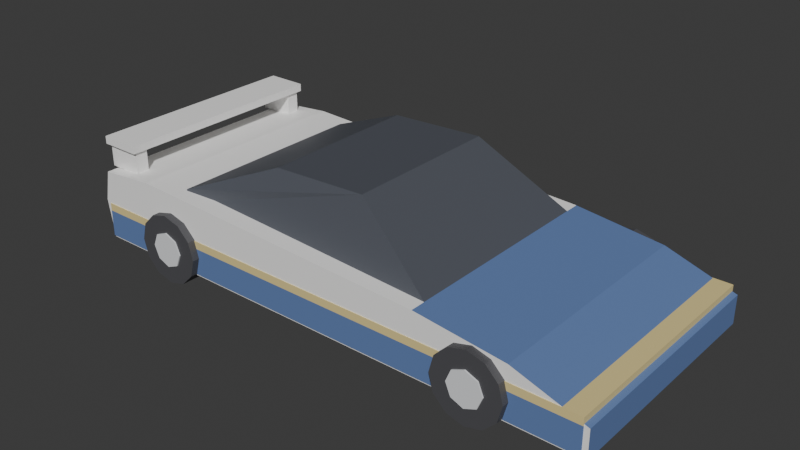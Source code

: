 # Source: nodegent-959.blend  (saved by Blender 5.1.29; exported with 4.5.12 LTS)
import bpy
from mathutils import Matrix  # noqa: F401  (used for matrix-valued properties, if any)

bpy.ops.wm.read_factory_settings(use_empty=True)
scene = bpy.context.scene
scene.name = 'Scene'

# ---- collections
col_collection = bpy.data.collections.new('Collection'); scene.collection.children.link(col_collection)

# ---- materials (node trees are filled in below, after node groups)
mat_bodywhite = bpy.data.materials.new('BodyWhite')
mat_navy = bpy.data.materials.new('Navy')
mat_glass = bpy.data.materials.new('Glass')
mat_tire = bpy.data.materials.new('Tire')
mat_wheelsilver = bpy.data.materials.new('WheelSilver')
mat_gold = bpy.data.materials.new('Gold')

# ---- material node trees
mat_bodywhite.use_nodes = True; mat_bodywhite.node_tree.nodes.clear()
_N = mat_bodywhite.node_tree.nodes; _L = mat_bodywhite.node_tree.links
n0 = _N.new('ShaderNodeBsdfPrincipled'); n0.name = 'Principled BSDF'; n0.location = (-200, 100)
n0.inputs[0].default_value = (0.9569, 0.949, 0.9373, 1.0)
n0.inputs[2].default_value = 0.6
n1 = _N.new('ShaderNodeOutputMaterial'); n1.name = 'Material Output'; n1.location = (200, 100)
_L.new(n0.outputs[0], n1.inputs[0])
n1.is_active_output = True
mat_navy.use_nodes = True; mat_navy.node_tree.nodes.clear()
_N = mat_navy.node_tree.nodes; _L = mat_navy.node_tree.links
n0 = _N.new('ShaderNodeBsdfPrincipled'); n0.name = 'Principled BSDF'; n0.location = (-200, 100)
n0.inputs[0].default_value = (0.1255, 0.2078, 0.4353, 1.0)
n0.inputs[2].default_value = 0.6
n1 = _N.new('ShaderNodeOutputMaterial'); n1.name = 'Material Output'; n1.location = (200, 100)
_L.new(n0.outputs[0], n1.inputs[0])
n1.is_active_output = True
mat_glass.use_nodes = True; mat_glass.node_tree.nodes.clear()
_N = mat_glass.node_tree.nodes; _L = mat_glass.node_tree.links
n0 = _N.new('ShaderNodeBsdfPrincipled'); n0.name = 'Principled BSDF'; n0.location = (-200, 100)
n0.inputs[0].default_value = (0.08235, 0.0902, 0.1098, 1.0)
n0.inputs[2].default_value = 0.6
n1 = _N.new('ShaderNodeOutputMaterial'); n1.name = 'Material Output'; n1.location = (200, 100)
_L.new(n0.outputs[0], n1.inputs[0])
n1.is_active_output = True
mat_tire.use_nodes = True; mat_tire.node_tree.nodes.clear()
_N = mat_tire.node_tree.nodes; _L = mat_tire.node_tree.links
n0 = _N.new('ShaderNodeBsdfPrincipled'); n0.name = 'Principled BSDF'; n0.location = (-200, 100)
n0.inputs[0].default_value = (0.07843, 0.07843, 0.08627, 1.0)
n0.inputs[2].default_value = 0.6
n1 = _N.new('ShaderNodeOutputMaterial'); n1.name = 'Material Output'; n1.location = (200, 100)
_L.new(n0.outputs[0], n1.inputs[0])
n1.is_active_output = True
mat_wheelsilver.use_nodes = True; mat_wheelsilver.node_tree.nodes.clear()
_N = mat_wheelsilver.node_tree.nodes; _L = mat_wheelsilver.node_tree.links
n0 = _N.new('ShaderNodeBsdfPrincipled'); n0.name = 'Principled BSDF'; n0.location = (-200, 100)
n0.inputs[0].default_value = (0.7765, 0.7882, 0.8078, 1.0)
n0.inputs[2].default_value = 0.6
n1 = _N.new('ShaderNodeOutputMaterial'); n1.name = 'Material Output'; n1.location = (200, 100)
_L.new(n0.outputs[0], n1.inputs[0])
n1.is_active_output = True
mat_gold.use_nodes = True; mat_gold.node_tree.nodes.clear()
_N = mat_gold.node_tree.nodes; _L = mat_gold.node_tree.links
n0 = _N.new('ShaderNodeBsdfPrincipled'); n0.name = 'Principled BSDF'; n0.location = (-200, 100)
n0.inputs[0].default_value = (0.7882, 0.6471, 0.2902, 1.0)
n0.inputs[2].default_value = 0.6
n1 = _N.new('ShaderNodeOutputMaterial'); n1.name = 'Material Output'; n1.location = (200, 100)
_L.new(n0.outputs[0], n1.inputs[0])
n1.is_active_output = True

# ---- world
world_world = bpy.data.worlds.new('World'); scene.world = world_world
world_world.use_nodes = True; world_world.node_tree.nodes.clear()
_N = world_world.node_tree.nodes; _L = world_world.node_tree.links
n0 = _N.new('ShaderNodeOutputWorld'); n0.name = 'World Output'; n0.location = (200, 100)
n1 = _N.new('ShaderNodeBackground'); n1.name = 'Background'; n1.location = (-200, 100)
n1.inputs[0].default_value = (0.05088, 0.05088, 0.05088, 1.0)
_L.new(n1.outputs[0], n0.inputs[0])
n0.is_active_output = True
world_world.color = (0.05088, 0.05088, 0.05088)
world_world.sun_shadow_jitter_overblur = 0.0

# ---- meshes
me_body = bpy.data.meshes.new('Body')
me_body.from_pydata([(2.1, -0.92, 0.12), (2.1, -0.92, 0.34), (1.55, -0.92, 0.52), (0.85, -0.92, 0.6), (-0.6, -0.92, 0.66), (-1.6, -0.92, 0.7), (-2.05, -0.92, 0.66), (-2.1, -0.92, 0.42), (-2.05, -0.92, 0.12), (2.1, 0.92, 0.12), (2.1, 0.92, 0.34), (1.55, 0.92, 0.52), (0.85, 0.92, 0.6), (-0.6, 0.92, 0.66), (-1.6, 0.92, 0.7), (-2.05, 0.92, 0.66), (-2.1, 0.92, 0.42), (-2.05, 0.92, 0.12)], [], [(0, 1, 2, 3, 4, 5, 6, 7, 8), (17, 16, 15, 14, 13, 12, 11, 10, 9), (0, 1, 10, 9), (1, 2, 11, 10), (2, 3, 12, 11), (3, 4, 13, 12), (4, 5, 14, 13), (5, 6, 15, 14), (6, 7, 16, 15), (7, 8, 17, 16), (8, 0, 9, 17)])
me_body.polygons.foreach_set('material_index', [0, 0, 1, 1, 1, 0, 0, 0, 0, 0, 0])
me_body.materials.append(mat_bodywhite)
me_body.materials.append(mat_navy)
me_body.update()
me_greenhouse = bpy.data.meshes.new('Greenhouse')
me_greenhouse.from_pydata([(0.85, -0.8, 0.6), (0.85, 0.8, 0.6), (0.2, -0.62, 1.05), (0.2, 0.62, 1.05), (-0.55, -0.62, 1.02), (-0.55, 0.62, 1.02), (-1.3, -0.8, 0.7), (-1.3, 0.8, 0.7), (0.85, -0.8, 0.6), (0.85, 0.8, 0.6), (-1.3, -0.8, 0.6), (-1.3, 0.8, 0.6)], [], [(0, 2, 3, 1), (2, 4, 5, 3), (4, 6, 7, 5), (0, 2, 4, 6, 10, 8), (9, 11, 7, 5, 3, 1), (8, 9, 11, 10)])
me_greenhouse.materials.append(mat_glass)
me_greenhouse.update()
me_cylinder = bpy.data.meshes.new('Cylinder')
me_cylinder.from_pydata([(0.0, 0.31, -0.13), (0.0, 0.31, 0.13), (0.155, 0.2685, -0.13), (0.155, 0.2685, 0.13), (0.2685, 0.155, -0.13), (0.2685, 0.155, 0.13), (0.31, 0.0, -0.13), (0.31, 0.0, 0.13), (0.2685, -0.155, -0.13), (0.2685, -0.155, 0.13), (0.155, -0.2685, -0.13), (0.155, -0.2685, 0.13), (0.0, -0.31, -0.13), (0.0, -0.31, 0.13), (-0.155, -0.2685, -0.13), (-0.155, -0.2685, 0.13), (-0.2685, -0.155, -0.13), (-0.2685, -0.155, 0.13), (-0.31, 0.0, -0.13), (-0.31, 0.0, 0.13), (-0.2685, 0.155, -0.13), (-0.2685, 0.155, 0.13), (-0.155, 0.2685, -0.13), (-0.155, 0.2685, 0.13)], [], [(0, 1, 3, 2), (2, 3, 5, 4), (4, 5, 7, 6), (6, 7, 9, 8), (8, 9, 11, 10), (10, 11, 13, 12), (12, 13, 15, 14), (14, 15, 17, 16), (16, 17, 19, 18), (18, 19, 21, 20), (3, 1, 23, 21, 19, 17, 15, 13, 11, 9, 7, 5), (20, 21, 23, 22), (22, 23, 1, 0), (0, 2, 4, 6, 8, 10, 12, 14, 16, 18, 20, 22)])
_uv = me_cylinder.uv_layers.new(name='UVMap')
_uv.uv.foreach_set('vector', [1.0, 0.5, 1.0, 1.0, 0.9167, 1.0, 0.9167, 0.5, 0.9167, 0.5, 0.9167, 1.0, 0.8333, 1.0, 0.8333, 0.5, 0.8333, 0.5, 0.8333, 1.0, 0.75, 1.0, 0.75, 0.5, 0.75, 0.5, 0.75, 1.0, 0.6667, 1.0, 0.6667, 0.5, 0.6667, 0.5, 0.6667, 1.0, 0.5833, 1.0, 0.5833, 0.5, 0.5833, 0.5, 0.5833, 1.0, 0.5, 1.0, 0.5, 0.5, 0.5, 0.5, 0.5, 1.0, 0.4167, 1.0, 0.4167, 0.5, 0.4167, 0.5, 0.4167, 1.0, 0.3333, 1.0, 0.3333, 0.5, 0.3333, 0.5, 0.3333, 1.0, 0.25, 1.0, 0.25, 0.5, 0.25, 0.5, 0.25, 1.0, 0.1667, 1.0, 0.1667, 0.5, 0.37, 0.4578, 0.25, 0.49, 0.13, 0.4578, 0.04215, 0.37, 0.01, 0.25, 0.04215, 0.13, 0.13, 0.04215, 0.25, 0.01, 0.37, 0.04215, 0.4578, 0.13, 0.49, 0.25, 0.4578, 0.37, 0.1667, 0.5, 0.1667, 1.0, 0.08333, 1.0, 0.08333, 0.5, 0.08333, 0.5, 0.08333, 1.0, 7.451e-08, 1.0, 7.451e-08, 0.5, 0.75, 0.49, 0.87, 0.4578, 0.9578, 0.37, 0.99, 0.25, 0.9578, 0.13, 0.87, 0.04215, 0.75, 0.01, 0.63, 0.04215, 0.5422, 0.13, 0.51, 0.25, 0.5422, 0.37, 0.63, 0.4578])
me_cylinder.materials.append(mat_tire)
me_cylinder.update()
me_cylinder_001 = bpy.data.meshes.new('Cylinder.001')
me_cylinder_001.from_pydata([(0.0, 0.16, -0.14), (0.0, 0.16, 0.14), (0.1131, 0.1131, -0.14), (0.1131, 0.1131, 0.14), (0.16, 0.0, -0.14), (0.16, 0.0, 0.14), (0.1131, -0.1131, -0.14), (0.1131, -0.1131, 0.14), (0.0, -0.16, -0.14), (0.0, -0.16, 0.14), (-0.1131, -0.1131, -0.14), (-0.1131, -0.1131, 0.14), (-0.16, 0.0, -0.14), (-0.16, 0.0, 0.14), (-0.1131, 0.1131, -0.14), (-0.1131, 0.1131, 0.14)], [], [(0, 1, 3, 2), (2, 3, 5, 4), (4, 5, 7, 6), (6, 7, 9, 8), (8, 9, 11, 10), (10, 11, 13, 12), (3, 1, 15, 13, 11, 9, 7, 5), (12, 13, 15, 14), (14, 15, 1, 0), (0, 2, 4, 6, 8, 10, 12, 14)])
_uv = me_cylinder_001.uv_layers.new(name='UVMap')
_uv.uv.foreach_set('vector', [1.0, 0.5, 1.0, 1.0, 0.875, 1.0, 0.875, 0.5, 0.875, 0.5, 0.875, 1.0, 0.75, 1.0, 0.75, 0.5, 0.75, 0.5, 0.75, 1.0, 0.625, 1.0, 0.625, 0.5, 0.625, 0.5, 0.625, 1.0, 0.5, 1.0, 0.5, 0.5, 0.5, 0.5, 0.5, 1.0, 0.375, 1.0, 0.375, 0.5, 0.375, 0.5, 0.375, 1.0, 0.25, 1.0, 0.25, 0.5, 0.4197, 0.4197, 0.25, 0.49, 0.08029, 0.4197, 0.01, 0.25, 0.08029, 0.08029, 0.25, 0.01, 0.4197, 0.08029, 0.49, 0.25, 0.25, 0.5, 0.25, 1.0, 0.125, 1.0, 0.125, 0.5, 0.125, 0.5, 0.125, 1.0, 0.0, 1.0, 0.0, 0.5, 0.75, 0.49, 0.9197, 0.4197, 0.99, 0.25, 0.9197, 0.08029, 0.75, 0.01, 0.5803, 0.08029, 0.51, 0.25, 0.5803, 0.4197])
me_cylinder_001.materials.append(mat_wheelsilver)
me_cylinder_001.update()
me_cylinder_002 = bpy.data.meshes.new('Cylinder.002')
me_cylinder_002.from_pydata([(0.0, 0.31, -0.13), (0.0, 0.31, 0.13), (0.155, 0.2685, -0.13), (0.155, 0.2685, 0.13), (0.2685, 0.155, -0.13), (0.2685, 0.155, 0.13), (0.31, 0.0, -0.13), (0.31, 0.0, 0.13), (0.2685, -0.155, -0.13), (0.2685, -0.155, 0.13), (0.155, -0.2685, -0.13), (0.155, -0.2685, 0.13), (0.0, -0.31, -0.13), (0.0, -0.31, 0.13), (-0.155, -0.2685, -0.13), (-0.155, -0.2685, 0.13), (-0.2685, -0.155, -0.13), (-0.2685, -0.155, 0.13), (-0.31, 0.0, -0.13), (-0.31, 0.0, 0.13), (-0.2685, 0.155, -0.13), (-0.2685, 0.155, 0.13), (-0.155, 0.2685, -0.13), (-0.155, 0.2685, 0.13)], [], [(0, 1, 3, 2), (2, 3, 5, 4), (4, 5, 7, 6), (6, 7, 9, 8), (8, 9, 11, 10), (10, 11, 13, 12), (12, 13, 15, 14), (14, 15, 17, 16), (16, 17, 19, 18), (18, 19, 21, 20), (3, 1, 23, 21, 19, 17, 15, 13, 11, 9, 7, 5), (20, 21, 23, 22), (22, 23, 1, 0), (0, 2, 4, 6, 8, 10, 12, 14, 16, 18, 20, 22)])
_uv = me_cylinder_002.uv_layers.new(name='UVMap')
_uv.uv.foreach_set('vector', [1.0, 0.5, 1.0, 1.0, 0.9167, 1.0, 0.9167, 0.5, 0.9167, 0.5, 0.9167, 1.0, 0.8333, 1.0, 0.8333, 0.5, 0.8333, 0.5, 0.8333, 1.0, 0.75, 1.0, 0.75, 0.5, 0.75, 0.5, 0.75, 1.0, 0.6667, 1.0, 0.6667, 0.5, 0.6667, 0.5, 0.6667, 1.0, 0.5833, 1.0, 0.5833, 0.5, 0.5833, 0.5, 0.5833, 1.0, 0.5, 1.0, 0.5, 0.5, 0.5, 0.5, 0.5, 1.0, 0.4167, 1.0, 0.4167, 0.5, 0.4167, 0.5, 0.4167, 1.0, 0.3333, 1.0, 0.3333, 0.5, 0.3333, 0.5, 0.3333, 1.0, 0.25, 1.0, 0.25, 0.5, 0.25, 0.5, 0.25, 1.0, 0.1667, 1.0, 0.1667, 0.5, 0.37, 0.4578, 0.25, 0.49, 0.13, 0.4578, 0.04215, 0.37, 0.01, 0.25, 0.04215, 0.13, 0.13, 0.04215, 0.25, 0.01, 0.37, 0.04215, 0.4578, 0.13, 0.49, 0.25, 0.4578, 0.37, 0.1667, 0.5, 0.1667, 1.0, 0.08333, 1.0, 0.08333, 0.5, 0.08333, 0.5, 0.08333, 1.0, 7.451e-08, 1.0, 7.451e-08, 0.5, 0.75, 0.49, 0.87, 0.4578, 0.9578, 0.37, 0.99, 0.25, 0.9578, 0.13, 0.87, 0.04215, 0.75, 0.01, 0.63, 0.04215, 0.5422, 0.13, 0.51, 0.25, 0.5422, 0.37, 0.63, 0.4578])
me_cylinder_002.materials.append(mat_tire)
me_cylinder_002.update()
me_cylinder_003 = bpy.data.meshes.new('Cylinder.003')
me_cylinder_003.from_pydata([(0.0, 0.16, -0.14), (0.0, 0.16, 0.14), (0.1131, 0.1131, -0.14), (0.1131, 0.1131, 0.14), (0.16, 0.0, -0.14), (0.16, 0.0, 0.14), (0.1131, -0.1131, -0.14), (0.1131, -0.1131, 0.14), (0.0, -0.16, -0.14), (0.0, -0.16, 0.14), (-0.1131, -0.1131, -0.14), (-0.1131, -0.1131, 0.14), (-0.16, 0.0, -0.14), (-0.16, 0.0, 0.14), (-0.1131, 0.1131, -0.14), (-0.1131, 0.1131, 0.14)], [], [(0, 1, 3, 2), (2, 3, 5, 4), (4, 5, 7, 6), (6, 7, 9, 8), (8, 9, 11, 10), (10, 11, 13, 12), (3, 1, 15, 13, 11, 9, 7, 5), (12, 13, 15, 14), (14, 15, 1, 0), (0, 2, 4, 6, 8, 10, 12, 14)])
_uv = me_cylinder_003.uv_layers.new(name='UVMap')
_uv.uv.foreach_set('vector', [1.0, 0.5, 1.0, 1.0, 0.875, 1.0, 0.875, 0.5, 0.875, 0.5, 0.875, 1.0, 0.75, 1.0, 0.75, 0.5, 0.75, 0.5, 0.75, 1.0, 0.625, 1.0, 0.625, 0.5, 0.625, 0.5, 0.625, 1.0, 0.5, 1.0, 0.5, 0.5, 0.5, 0.5, 0.5, 1.0, 0.375, 1.0, 0.375, 0.5, 0.375, 0.5, 0.375, 1.0, 0.25, 1.0, 0.25, 0.5, 0.4197, 0.4197, 0.25, 0.49, 0.08029, 0.4197, 0.01, 0.25, 0.08029, 0.08029, 0.25, 0.01, 0.4197, 0.08029, 0.49, 0.25, 0.25, 0.5, 0.25, 1.0, 0.125, 1.0, 0.125, 0.5, 0.125, 0.5, 0.125, 1.0, 0.0, 1.0, 0.0, 0.5, 0.75, 0.49, 0.9197, 0.4197, 0.99, 0.25, 0.9197, 0.08029, 0.75, 0.01, 0.5803, 0.08029, 0.51, 0.25, 0.5803, 0.4197])
me_cylinder_003.materials.append(mat_wheelsilver)
me_cylinder_003.update()
me_cylinder_004 = bpy.data.meshes.new('Cylinder.004')
me_cylinder_004.from_pydata([(0.0, 0.31, -0.13), (0.0, 0.31, 0.13), (0.155, 0.2685, -0.13), (0.155, 0.2685, 0.13), (0.2685, 0.155, -0.13), (0.2685, 0.155, 0.13), (0.31, 0.0, -0.13), (0.31, 0.0, 0.13), (0.2685, -0.155, -0.13), (0.2685, -0.155, 0.13), (0.155, -0.2685, -0.13), (0.155, -0.2685, 0.13), (0.0, -0.31, -0.13), (0.0, -0.31, 0.13), (-0.155, -0.2685, -0.13), (-0.155, -0.2685, 0.13), (-0.2685, -0.155, -0.13), (-0.2685, -0.155, 0.13), (-0.31, 0.0, -0.13), (-0.31, 0.0, 0.13), (-0.2685, 0.155, -0.13), (-0.2685, 0.155, 0.13), (-0.155, 0.2685, -0.13), (-0.155, 0.2685, 0.13)], [], [(0, 1, 3, 2), (2, 3, 5, 4), (4, 5, 7, 6), (6, 7, 9, 8), (8, 9, 11, 10), (10, 11, 13, 12), (12, 13, 15, 14), (14, 15, 17, 16), (16, 17, 19, 18), (18, 19, 21, 20), (3, 1, 23, 21, 19, 17, 15, 13, 11, 9, 7, 5), (20, 21, 23, 22), (22, 23, 1, 0), (0, 2, 4, 6, 8, 10, 12, 14, 16, 18, 20, 22)])
_uv = me_cylinder_004.uv_layers.new(name='UVMap')
_uv.uv.foreach_set('vector', [1.0, 0.5, 1.0, 1.0, 0.9167, 1.0, 0.9167, 0.5, 0.9167, 0.5, 0.9167, 1.0, 0.8333, 1.0, 0.8333, 0.5, 0.8333, 0.5, 0.8333, 1.0, 0.75, 1.0, 0.75, 0.5, 0.75, 0.5, 0.75, 1.0, 0.6667, 1.0, 0.6667, 0.5, 0.6667, 0.5, 0.6667, 1.0, 0.5833, 1.0, 0.5833, 0.5, 0.5833, 0.5, 0.5833, 1.0, 0.5, 1.0, 0.5, 0.5, 0.5, 0.5, 0.5, 1.0, 0.4167, 1.0, 0.4167, 0.5, 0.4167, 0.5, 0.4167, 1.0, 0.3333, 1.0, 0.3333, 0.5, 0.3333, 0.5, 0.3333, 1.0, 0.25, 1.0, 0.25, 0.5, 0.25, 0.5, 0.25, 1.0, 0.1667, 1.0, 0.1667, 0.5, 0.37, 0.4578, 0.25, 0.49, 0.13, 0.4578, 0.04215, 0.37, 0.01, 0.25, 0.04215, 0.13, 0.13, 0.04215, 0.25, 0.01, 0.37, 0.04215, 0.4578, 0.13, 0.49, 0.25, 0.4578, 0.37, 0.1667, 0.5, 0.1667, 1.0, 0.08333, 1.0, 0.08333, 0.5, 0.08333, 0.5, 0.08333, 1.0, 7.451e-08, 1.0, 7.451e-08, 0.5, 0.75, 0.49, 0.87, 0.4578, 0.9578, 0.37, 0.99, 0.25, 0.9578, 0.13, 0.87, 0.04215, 0.75, 0.01, 0.63, 0.04215, 0.5422, 0.13, 0.51, 0.25, 0.5422, 0.37, 0.63, 0.4578])
me_cylinder_004.materials.append(mat_tire)
me_cylinder_004.update()
me_cylinder_005 = bpy.data.meshes.new('Cylinder.005')
me_cylinder_005.from_pydata([(0.0, 0.16, -0.14), (0.0, 0.16, 0.14), (0.1131, 0.1131, -0.14), (0.1131, 0.1131, 0.14), (0.16, 0.0, -0.14), (0.16, 0.0, 0.14), (0.1131, -0.1131, -0.14), (0.1131, -0.1131, 0.14), (0.0, -0.16, -0.14), (0.0, -0.16, 0.14), (-0.1131, -0.1131, -0.14), (-0.1131, -0.1131, 0.14), (-0.16, 0.0, -0.14), (-0.16, 0.0, 0.14), (-0.1131, 0.1131, -0.14), (-0.1131, 0.1131, 0.14)], [], [(0, 1, 3, 2), (2, 3, 5, 4), (4, 5, 7, 6), (6, 7, 9, 8), (8, 9, 11, 10), (10, 11, 13, 12), (3, 1, 15, 13, 11, 9, 7, 5), (12, 13, 15, 14), (14, 15, 1, 0), (0, 2, 4, 6, 8, 10, 12, 14)])
_uv = me_cylinder_005.uv_layers.new(name='UVMap')
_uv.uv.foreach_set('vector', [1.0, 0.5, 1.0, 1.0, 0.875, 1.0, 0.875, 0.5, 0.875, 0.5, 0.875, 1.0, 0.75, 1.0, 0.75, 0.5, 0.75, 0.5, 0.75, 1.0, 0.625, 1.0, 0.625, 0.5, 0.625, 0.5, 0.625, 1.0, 0.5, 1.0, 0.5, 0.5, 0.5, 0.5, 0.5, 1.0, 0.375, 1.0, 0.375, 0.5, 0.375, 0.5, 0.375, 1.0, 0.25, 1.0, 0.25, 0.5, 0.4197, 0.4197, 0.25, 0.49, 0.08029, 0.4197, 0.01, 0.25, 0.08029, 0.08029, 0.25, 0.01, 0.4197, 0.08029, 0.49, 0.25, 0.25, 0.5, 0.25, 1.0, 0.125, 1.0, 0.125, 0.5, 0.125, 0.5, 0.125, 1.0, 0.0, 1.0, 0.0, 0.5, 0.75, 0.49, 0.9197, 0.4197, 0.99, 0.25, 0.9197, 0.08029, 0.75, 0.01, 0.5803, 0.08029, 0.51, 0.25, 0.5803, 0.4197])
me_cylinder_005.materials.append(mat_wheelsilver)
me_cylinder_005.update()
me_cylinder_006 = bpy.data.meshes.new('Cylinder.006')
me_cylinder_006.from_pydata([(0.0, 0.31, -0.13), (0.0, 0.31, 0.13), (0.155, 0.2685, -0.13), (0.155, 0.2685, 0.13), (0.2685, 0.155, -0.13), (0.2685, 0.155, 0.13), (0.31, 0.0, -0.13), (0.31, 0.0, 0.13), (0.2685, -0.155, -0.13), (0.2685, -0.155, 0.13), (0.155, -0.2685, -0.13), (0.155, -0.2685, 0.13), (0.0, -0.31, -0.13), (0.0, -0.31, 0.13), (-0.155, -0.2685, -0.13), (-0.155, -0.2685, 0.13), (-0.2685, -0.155, -0.13), (-0.2685, -0.155, 0.13), (-0.31, 0.0, -0.13), (-0.31, 0.0, 0.13), (-0.2685, 0.155, -0.13), (-0.2685, 0.155, 0.13), (-0.155, 0.2685, -0.13), (-0.155, 0.2685, 0.13)], [], [(0, 1, 3, 2), (2, 3, 5, 4), (4, 5, 7, 6), (6, 7, 9, 8), (8, 9, 11, 10), (10, 11, 13, 12), (12, 13, 15, 14), (14, 15, 17, 16), (16, 17, 19, 18), (18, 19, 21, 20), (3, 1, 23, 21, 19, 17, 15, 13, 11, 9, 7, 5), (20, 21, 23, 22), (22, 23, 1, 0), (0, 2, 4, 6, 8, 10, 12, 14, 16, 18, 20, 22)])
_uv = me_cylinder_006.uv_layers.new(name='UVMap')
_uv.uv.foreach_set('vector', [1.0, 0.5, 1.0, 1.0, 0.9167, 1.0, 0.9167, 0.5, 0.9167, 0.5, 0.9167, 1.0, 0.8333, 1.0, 0.8333, 0.5, 0.8333, 0.5, 0.8333, 1.0, 0.75, 1.0, 0.75, 0.5, 0.75, 0.5, 0.75, 1.0, 0.6667, 1.0, 0.6667, 0.5, 0.6667, 0.5, 0.6667, 1.0, 0.5833, 1.0, 0.5833, 0.5, 0.5833, 0.5, 0.5833, 1.0, 0.5, 1.0, 0.5, 0.5, 0.5, 0.5, 0.5, 1.0, 0.4167, 1.0, 0.4167, 0.5, 0.4167, 0.5, 0.4167, 1.0, 0.3333, 1.0, 0.3333, 0.5, 0.3333, 0.5, 0.3333, 1.0, 0.25, 1.0, 0.25, 0.5, 0.25, 0.5, 0.25, 1.0, 0.1667, 1.0, 0.1667, 0.5, 0.37, 0.4578, 0.25, 0.49, 0.13, 0.4578, 0.04215, 0.37, 0.01, 0.25, 0.04215, 0.13, 0.13, 0.04215, 0.25, 0.01, 0.37, 0.04215, 0.4578, 0.13, 0.49, 0.25, 0.4578, 0.37, 0.1667, 0.5, 0.1667, 1.0, 0.08333, 1.0, 0.08333, 0.5, 0.08333, 0.5, 0.08333, 1.0, 7.451e-08, 1.0, 7.451e-08, 0.5, 0.75, 0.49, 0.87, 0.4578, 0.9578, 0.37, 0.99, 0.25, 0.9578, 0.13, 0.87, 0.04215, 0.75, 0.01, 0.63, 0.04215, 0.5422, 0.13, 0.51, 0.25, 0.5422, 0.37, 0.63, 0.4578])
me_cylinder_006.materials.append(mat_tire)
me_cylinder_006.update()
me_cylinder_007 = bpy.data.meshes.new('Cylinder.007')
me_cylinder_007.from_pydata([(0.0, 0.16, -0.14), (0.0, 0.16, 0.14), (0.1131, 0.1131, -0.14), (0.1131, 0.1131, 0.14), (0.16, 0.0, -0.14), (0.16, 0.0, 0.14), (0.1131, -0.1131, -0.14), (0.1131, -0.1131, 0.14), (0.0, -0.16, -0.14), (0.0, -0.16, 0.14), (-0.1131, -0.1131, -0.14), (-0.1131, -0.1131, 0.14), (-0.16, 0.0, -0.14), (-0.16, 0.0, 0.14), (-0.1131, 0.1131, -0.14), (-0.1131, 0.1131, 0.14)], [], [(0, 1, 3, 2), (2, 3, 5, 4), (4, 5, 7, 6), (6, 7, 9, 8), (8, 9, 11, 10), (10, 11, 13, 12), (3, 1, 15, 13, 11, 9, 7, 5), (12, 13, 15, 14), (14, 15, 1, 0), (0, 2, 4, 6, 8, 10, 12, 14)])
_uv = me_cylinder_007.uv_layers.new(name='UVMap')
_uv.uv.foreach_set('vector', [1.0, 0.5, 1.0, 1.0, 0.875, 1.0, 0.875, 0.5, 0.875, 0.5, 0.875, 1.0, 0.75, 1.0, 0.75, 0.5, 0.75, 0.5, 0.75, 1.0, 0.625, 1.0, 0.625, 0.5, 0.625, 0.5, 0.625, 1.0, 0.5, 1.0, 0.5, 0.5, 0.5, 0.5, 0.5, 1.0, 0.375, 1.0, 0.375, 0.5, 0.375, 0.5, 0.375, 1.0, 0.25, 1.0, 0.25, 0.5, 0.4197, 0.4197, 0.25, 0.49, 0.08029, 0.4197, 0.01, 0.25, 0.08029, 0.08029, 0.25, 0.01, 0.4197, 0.08029, 0.49, 0.25, 0.25, 0.5, 0.25, 1.0, 0.125, 1.0, 0.125, 0.5, 0.125, 0.5, 0.125, 1.0, 0.0, 1.0, 0.0, 0.5, 0.75, 0.49, 0.9197, 0.4197, 0.99, 0.25, 0.9197, 0.08029, 0.75, 0.01, 0.5803, 0.08029, 0.51, 0.25, 0.5803, 0.4197])
me_cylinder_007.materials.append(mat_wheelsilver)
me_cylinder_007.update()
me_cube = bpy.data.meshes.new('Cube')
me_cube.from_pydata([(-1.0, -1.0, -1.0), (-1.0, -1.0, 1.0), (-1.0, 1.0, -1.0), (-1.0, 1.0, 1.0), (1.0, -1.0, -1.0), (1.0, -1.0, 1.0), (1.0, 1.0, -1.0), (1.0, 1.0, 1.0)], [], [(0, 1, 3, 2), (2, 3, 7, 6), (6, 7, 5, 4), (4, 5, 1, 0), (2, 6, 4, 0), (7, 3, 1, 5)])
_uv = me_cube.uv_layers.new(name='UVMap')
_uv.uv.foreach_set('vector', [0.375, 0.0, 0.625, 0.0, 0.625, 0.25, 0.375, 0.25, 0.375, 0.25, 0.625, 0.25, 0.625, 0.5, 0.375, 0.5, 0.375, 0.5, 0.625, 0.5, 0.625, 0.75, 0.375, 0.75, 0.375, 0.75, 0.625, 0.75, 0.625, 1.0, 0.375, 1.0, 0.125, 0.5, 0.375, 0.5, 0.375, 0.75, 0.125, 0.75, 0.625, 0.5, 0.875, 0.5, 0.875, 0.75, 0.625, 0.75])
me_cube.materials.append(mat_bodywhite)
me_cube.update()
me_cube_001 = bpy.data.meshes.new('Cube.001')
me_cube_001.from_pydata([(-1.0, -1.0, -1.0), (-1.0, -1.0, 1.0), (-1.0, 1.0, -1.0), (-1.0, 1.0, 1.0), (1.0, -1.0, -1.0), (1.0, -1.0, 1.0), (1.0, 1.0, -1.0), (1.0, 1.0, 1.0)], [], [(0, 1, 3, 2), (2, 3, 7, 6), (6, 7, 5, 4), (4, 5, 1, 0), (2, 6, 4, 0), (7, 3, 1, 5)])
_uv = me_cube_001.uv_layers.new(name='UVMap')
_uv.uv.foreach_set('vector', [0.375, 0.0, 0.625, 0.0, 0.625, 0.25, 0.375, 0.25, 0.375, 0.25, 0.625, 0.25, 0.625, 0.5, 0.375, 0.5, 0.375, 0.5, 0.625, 0.5, 0.625, 0.75, 0.375, 0.75, 0.375, 0.75, 0.625, 0.75, 0.625, 1.0, 0.375, 1.0, 0.125, 0.5, 0.375, 0.5, 0.375, 0.75, 0.125, 0.75, 0.625, 0.5, 0.875, 0.5, 0.875, 0.75, 0.625, 0.75])
me_cube_001.materials.append(mat_bodywhite)
me_cube_001.update()
me_cube_002 = bpy.data.meshes.new('Cube.002')
me_cube_002.from_pydata([(-1.0, -1.0, -1.0), (-1.0, -1.0, 1.0), (-1.0, 1.0, -1.0), (-1.0, 1.0, 1.0), (1.0, -1.0, -1.0), (1.0, -1.0, 1.0), (1.0, 1.0, -1.0), (1.0, 1.0, 1.0)], [], [(0, 1, 3, 2), (2, 3, 7, 6), (6, 7, 5, 4), (4, 5, 1, 0), (2, 6, 4, 0), (7, 3, 1, 5)])
_uv = me_cube_002.uv_layers.new(name='UVMap')
_uv.uv.foreach_set('vector', [0.375, 0.0, 0.625, 0.0, 0.625, 0.25, 0.375, 0.25, 0.375, 0.25, 0.625, 0.25, 0.625, 0.5, 0.375, 0.5, 0.375, 0.5, 0.625, 0.5, 0.625, 0.75, 0.375, 0.75, 0.375, 0.75, 0.625, 0.75, 0.625, 1.0, 0.375, 1.0, 0.125, 0.5, 0.375, 0.5, 0.375, 0.75, 0.125, 0.75, 0.625, 0.5, 0.875, 0.5, 0.875, 0.75, 0.625, 0.75])
me_cube_002.materials.append(mat_bodywhite)
me_cube_002.update()
me_cube_003 = bpy.data.meshes.new('Cube.003')
me_cube_003.from_pydata([(-1.0, -1.0, -1.0), (-1.0, -1.0, 1.0), (-1.0, 1.0, -1.0), (-1.0, 1.0, 1.0), (1.0, -1.0, -1.0), (1.0, -1.0, 1.0), (1.0, 1.0, -1.0), (1.0, 1.0, 1.0)], [], [(0, 1, 3, 2), (2, 3, 7, 6), (6, 7, 5, 4), (4, 5, 1, 0), (2, 6, 4, 0), (7, 3, 1, 5)])
_uv = me_cube_003.uv_layers.new(name='UVMap')
_uv.uv.foreach_set('vector', [0.375, 0.0, 0.625, 0.0, 0.625, 0.25, 0.375, 0.25, 0.375, 0.25, 0.625, 0.25, 0.625, 0.5, 0.375, 0.5, 0.375, 0.5, 0.625, 0.5, 0.625, 0.75, 0.375, 0.75, 0.375, 0.75, 0.625, 0.75, 0.625, 1.0, 0.375, 1.0, 0.125, 0.5, 0.375, 0.5, 0.375, 0.75, 0.125, 0.75, 0.625, 0.5, 0.875, 0.5, 0.875, 0.75, 0.625, 0.75])
me_cube_003.materials.append(mat_navy)
me_cube_003.update()
me_cube_004 = bpy.data.meshes.new('Cube.004')
me_cube_004.from_pydata([(-1.0, -1.0, -1.0), (-1.0, -1.0, 1.0), (-1.0, 1.0, -1.0), (-1.0, 1.0, 1.0), (1.0, -1.0, -1.0), (1.0, -1.0, 1.0), (1.0, 1.0, -1.0), (1.0, 1.0, 1.0)], [], [(0, 1, 3, 2), (2, 3, 7, 6), (6, 7, 5, 4), (4, 5, 1, 0), (2, 6, 4, 0), (7, 3, 1, 5)])
_uv = me_cube_004.uv_layers.new(name='UVMap')
_uv.uv.foreach_set('vector', [0.375, 0.0, 0.625, 0.0, 0.625, 0.25, 0.375, 0.25, 0.375, 0.25, 0.625, 0.25, 0.625, 0.5, 0.375, 0.5, 0.375, 0.5, 0.625, 0.5, 0.625, 0.75, 0.375, 0.75, 0.375, 0.75, 0.625, 0.75, 0.625, 1.0, 0.375, 1.0, 0.125, 0.5, 0.375, 0.5, 0.375, 0.75, 0.125, 0.75, 0.625, 0.5, 0.875, 0.5, 0.875, 0.75, 0.625, 0.75])
me_cube_004.materials.append(mat_gold)
me_cube_004.update()

# ---- objects
ob_body = bpy.data.objects.new('Body', me_body)
ob_greenhouse = bpy.data.objects.new('Greenhouse', me_greenhouse)
ob_wheel_0 = bpy.data.objects.new('Wheel_0', me_cylinder)
ob_hub_0 = bpy.data.objects.new('Hub_0', me_cylinder_001)
ob_wheel_1 = bpy.data.objects.new('Wheel_1', me_cylinder_002)
ob_hub_1 = bpy.data.objects.new('Hub_1', me_cylinder_003)
ob_wheel_2 = bpy.data.objects.new('Wheel_2', me_cylinder_004)
ob_hub_2 = bpy.data.objects.new('Hub_2', me_cylinder_005)
ob_wheel_3 = bpy.data.objects.new('Wheel_3', me_cylinder_006)
ob_hub_3 = bpy.data.objects.new('Hub_3', me_cylinder_007)
ob_wingblade = bpy.data.objects.new('WingBlade', me_cube)
ob_wingpylon_l = bpy.data.objects.new('WingPylon_L', me_cube_001)
ob_wingpylon_r = bpy.data.objects.new('WingPylon_R', me_cube_002)
ob_bandnavy = bpy.data.objects.new('BandNavy', me_cube_003)
ob_bandgold = bpy.data.objects.new('BandGold', me_cube_004)

# ---- transforms, parenting, visibility, modifiers, constraints
ob_body.location = (0.0, 0.0, 0.0)
ob_greenhouse.location = (0.0, 0.0, 0.0)
ob_wheel_0.location = (1.3, 0.85, 0.27)
ob_wheel_0.rotation_euler = (1.571, 0.0, 0.0)
ob_wheel_0.scale = (0.87, 0.87, 1.0)
ob_hub_0.location = (1.3, 0.85, 0.27)
ob_hub_0.rotation_euler = (1.571, 0.0, 0.0)
ob_hub_0.scale = (0.85, 0.85, 1.0)
ob_wheel_1.location = (1.3, -0.85, 0.27)
ob_wheel_1.rotation_euler = (1.571, 0.0, 0.0)
ob_wheel_1.scale = (0.87, 0.87, 1.0)
ob_hub_1.location = (1.3, -0.85, 0.27)
ob_hub_1.rotation_euler = (1.571, 0.0, 0.0)
ob_hub_1.scale = (0.85, 0.85, 1.0)
ob_wheel_2.location = (-1.35, 0.85, 0.27)
ob_wheel_2.rotation_euler = (1.571, 0.0, 0.0)
ob_wheel_2.scale = (0.87, 0.87, 1.0)
ob_hub_2.location = (-1.35, 0.85, 0.27)
ob_hub_2.rotation_euler = (1.571, 0.0, 0.0)
ob_hub_2.scale = (0.85, 0.85, 1.0)
ob_wheel_3.location = (-1.35, -0.85, 0.27)
ob_wheel_3.rotation_euler = (1.571, 0.0, 0.0)
ob_wheel_3.scale = (0.87, 0.87, 1.0)
ob_hub_3.location = (-1.35, -0.85, 0.27)
ob_hub_3.rotation_euler = (1.571, 0.0, 0.0)
ob_hub_3.scale = (0.85, 0.85, 1.0)
ob_wingblade.location = (-1.95, 0.0, 0.88)
ob_wingblade.scale = (0.16, 0.86, 0.03)
ob_wingpylon_l.location = (-1.95, -0.78, 0.77)
ob_wingpylon_l.scale = (0.14, 0.05, 0.1)
ob_wingpylon_r.location = (-1.95, 0.78, 0.77)
ob_wingpylon_r.scale = (0.14, 0.05, 0.1)
ob_bandnavy.location = (0.0, 0.0, 0.235)
ob_bandnavy.scale = (2.06, 0.925, 0.105)
ob_bandgold.location = (0.0, 0.0, 0.37)
ob_bandgold.scale = (2.06, 0.925, 0.03)

# ---- collection membership
col_collection.objects.link(ob_body)
col_collection.objects.link(ob_greenhouse)
col_collection.objects.link(ob_wheel_0)
col_collection.objects.link(ob_hub_0)
col_collection.objects.link(ob_wheel_1)
col_collection.objects.link(ob_hub_1)
col_collection.objects.link(ob_wheel_2)
col_collection.objects.link(ob_hub_2)
col_collection.objects.link(ob_wheel_3)
col_collection.objects.link(ob_hub_3)
col_collection.objects.link(ob_wingblade)
col_collection.objects.link(ob_wingpylon_l)
col_collection.objects.link(ob_wingpylon_r)
col_collection.objects.link(ob_bandnavy)
col_collection.objects.link(ob_bandgold)

# ---- scene / render settings (as saved in the file)
scene.frame_start = 1; scene.frame_end = 250; scene.frame_set(1)
scene.render.engine = 'BLENDER_EEVEE_NEXT'
scene.render.bake_bias = 0.0
scene.render.bake_samples = 0
scene.cycles.sampling_pattern = 'TABULATED_SOBOL'
scene.eevee.use_volume_custom_range = False
bpy.context.view_layer.update()

# ---- added for rendering (the .blend has no active camera and no usable light): camera, sun
cam_auto = bpy.data.cameras.new('AutoCamera')
cam_auto.lens = 50.0
cam_auto.sensor_width = 36.0
cam_auto.clip_end = 1000.0
ob_auto_camera = bpy.data.objects.new('AutoCamera', cam_auto)
scene.collection.objects.link(ob_auto_camera)
ob_auto_camera.location = (4.40769, -5.29523, 4.0553)
ob_auto_camera.rotation_euler = (1.09748, -7.21219e-08, 0.694738)
scene.camera = ob_auto_camera
light_auto_sun = bpy.data.lights.new('AutoSun', 'SUN')
light_auto_sun.energy = 3.0
light_auto_sun.angle = 0.0523599
ob_auto_sun = bpy.data.objects.new('AutoSun', light_auto_sun)
scene.collection.objects.link(ob_auto_sun)
ob_auto_sun.rotation_euler = (0.872665, 0.174533, 0.523599)
bpy.context.view_layer.update()
